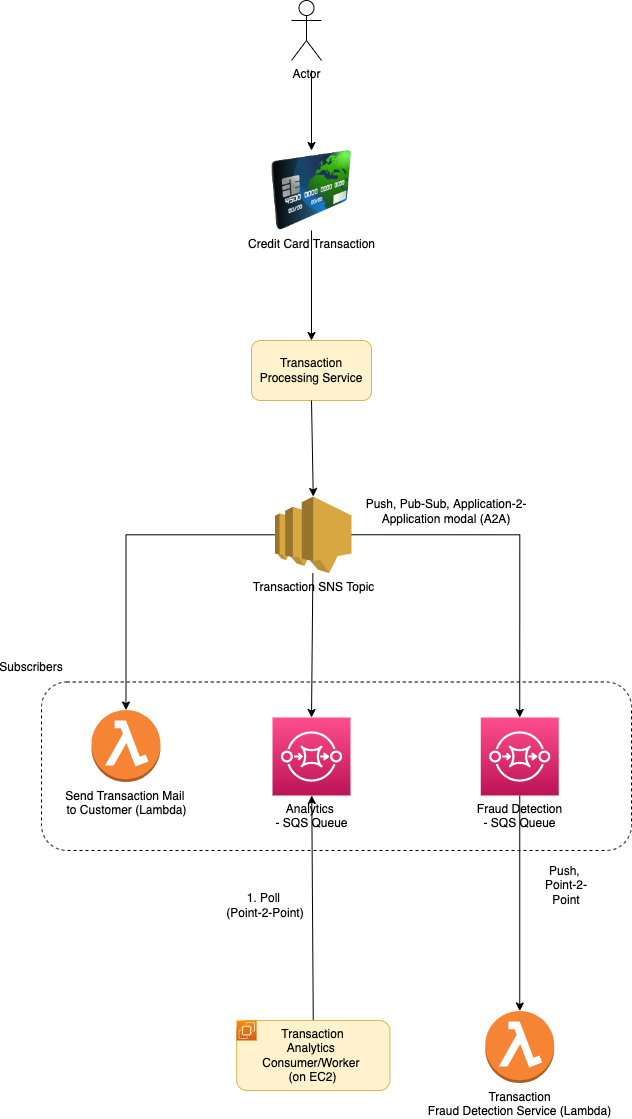

The diagram above was exported from draw.io. Its source (the exported page's mxGraphModel, read from the mxfile embedded in the PNG):
<mxGraphModel dx="946" dy="578" grid="1" gridSize="10" guides="1" tooltips="1" connect="1" arrows="1" fold="1" page="1" pageScale="1" pageWidth="827" pageHeight="1169" math="0" shadow="0">
  <root>
    <mxCell id="0" />
    <mxCell id="1" parent="0" />
    <mxCell id="k4fiQn-9X0b9QZZ4QRJn-2" value="" style="rounded=1;whiteSpace=wrap;html=1;dashed=1;" parent="1" vertex="1">
      <mxGeometry x="150" y="731.5" width="590" height="168.5" as="geometry" />
    </mxCell>
    <mxCell id="7YGImrswCQrrPHVyEjjW-1" value="Credit Card Transaction" style="image;html=1;image=img/lib/clip_art/finance/Credit_Card_128x128.png" parent="1" vertex="1">
      <mxGeometry x="380" y="200" width="80" height="80" as="geometry" />
    </mxCell>
    <mxCell id="7YGImrswCQrrPHVyEjjW-2" value="Actor" style="shape=umlActor;verticalLabelPosition=bottom;verticalAlign=top;html=1;outlineConnect=0;" parent="1" vertex="1">
      <mxGeometry x="400" y="50" width="30" height="60" as="geometry" />
    </mxCell>
    <mxCell id="7YGImrswCQrrPHVyEjjW-3" value="" style="endArrow=classic;html=1;rounded=0;" parent="1" target="7YGImrswCQrrPHVyEjjW-1" edge="1">
      <mxGeometry width="50" height="50" relative="1" as="geometry">
        <mxPoint x="420" y="120" as="sourcePoint" />
        <mxPoint x="440" y="270" as="targetPoint" />
      </mxGeometry>
    </mxCell>
    <mxCell id="7YGImrswCQrrPHVyEjjW-4" value="Transaction Processing Service" style="rounded=1;whiteSpace=wrap;html=1;fillColor=#fff2cc;strokeColor=#d6b656;" parent="1" vertex="1">
      <mxGeometry x="360" y="390" width="120" height="60" as="geometry" />
    </mxCell>
    <mxCell id="7YGImrswCQrrPHVyEjjW-5" value="" style="endArrow=classic;html=1;rounded=0;exitX=0.5;exitY=1;exitDx=0;exitDy=0;entryX=0.5;entryY=0;entryDx=0;entryDy=0;" parent="1" source="7YGImrswCQrrPHVyEjjW-1" target="7YGImrswCQrrPHVyEjjW-4" edge="1">
      <mxGeometry width="50" height="50" relative="1" as="geometry">
        <mxPoint x="390" y="320" as="sourcePoint" />
        <mxPoint x="440" y="270" as="targetPoint" />
      </mxGeometry>
    </mxCell>
    <mxCell id="7YGImrswCQrrPHVyEjjW-6" value="Transaction SNS Topic" style="outlineConnect=0;dashed=0;verticalLabelPosition=bottom;verticalAlign=top;align=center;html=1;shape=mxgraph.aws3.sns;fillColor=#D9A741;gradientColor=none;" parent="1" vertex="1">
      <mxGeometry x="383.5" y="546" width="76.5" height="76.5" as="geometry" />
    </mxCell>
    <mxCell id="7YGImrswCQrrPHVyEjjW-7" value="" style="endArrow=classic;html=1;rounded=0;entryX=0.5;entryY=0;entryDx=0;entryDy=0;entryPerimeter=0;" parent="1" target="7YGImrswCQrrPHVyEjjW-6" edge="1">
      <mxGeometry width="50" height="50" relative="1" as="geometry">
        <mxPoint x="420" y="450" as="sourcePoint" />
        <mxPoint x="440" y="420" as="targetPoint" />
      </mxGeometry>
    </mxCell>
    <mxCell id="7YGImrswCQrrPHVyEjjW-8" value="Send Transaction Mail &lt;br&gt;to Customer (Lambda)" style="outlineConnect=0;dashed=0;verticalLabelPosition=bottom;verticalAlign=top;align=center;html=1;shape=mxgraph.aws3.lambda_function;fillColor=#F58534;gradientColor=none;" parent="1" vertex="1">
      <mxGeometry x="200" y="759.5" width="69" height="72" as="geometry" />
    </mxCell>
    <mxCell id="7YGImrswCQrrPHVyEjjW-9" value="" style="endArrow=classic;html=1;rounded=0;edgeStyle=orthogonalEdgeStyle;" parent="1" source="7YGImrswCQrrPHVyEjjW-6" target="7YGImrswCQrrPHVyEjjW-8" edge="1">
      <mxGeometry width="50" height="50" relative="1" as="geometry">
        <mxPoint x="390" y="620" as="sourcePoint" />
        <mxPoint x="440" y="570" as="targetPoint" />
      </mxGeometry>
    </mxCell>
    <mxCell id="7YGImrswCQrrPHVyEjjW-11" value="" style="endArrow=classic;html=1;rounded=0;entryX=0.5;entryY=0;entryDx=0;entryDy=0;entryPerimeter=0;" parent="1" source="7YGImrswCQrrPHVyEjjW-6" target="lNStkLzIXcKYA6TviPbW-4" edge="1">
      <mxGeometry width="50" height="50" relative="1" as="geometry">
        <mxPoint x="390" y="750" as="sourcePoint" />
        <mxPoint x="421.75" y="759.5" as="targetPoint" />
      </mxGeometry>
    </mxCell>
    <mxCell id="7YGImrswCQrrPHVyEjjW-13" value="" style="endArrow=classic;html=1;rounded=0;exitX=1;exitY=0.5;exitDx=0;exitDy=0;exitPerimeter=0;entryX=0.5;entryY=0;entryDx=0;entryDy=0;entryPerimeter=0;edgeStyle=orthogonalEdgeStyle;" parent="1" source="7YGImrswCQrrPHVyEjjW-6" target="lNStkLzIXcKYA6TviPbW-5" edge="1">
      <mxGeometry width="50" height="50" relative="1" as="geometry">
        <mxPoint x="390" y="750" as="sourcePoint" />
        <mxPoint x="628.25" y="759.5" as="targetPoint" />
      </mxGeometry>
    </mxCell>
    <mxCell id="7YGImrswCQrrPHVyEjjW-16" value="" style="endArrow=classic;html=1;rounded=0;exitX=0.5;exitY=0;exitDx=0;exitDy=0;" parent="1" source="lNStkLzIXcKYA6TviPbW-2" target="lNStkLzIXcKYA6TviPbW-4" edge="1">
      <mxGeometry width="50" height="50" relative="1" as="geometry">
        <mxPoint x="421.75" y="1050" as="sourcePoint" />
        <mxPoint x="421.75" y="852.5" as="targetPoint" />
      </mxGeometry>
    </mxCell>
    <mxCell id="7YGImrswCQrrPHVyEjjW-17" value="1. Poll &lt;br&gt;(Point-2-Point)" style="text;html=1;strokeColor=none;fillColor=none;align=center;verticalAlign=middle;whiteSpace=wrap;rounded=0;" parent="1" vertex="1">
      <mxGeometry x="334" y="940" width="80" height="30" as="geometry" />
    </mxCell>
    <mxCell id="7YGImrswCQrrPHVyEjjW-18" value="" style="endArrow=classic;html=1;rounded=0;entryX=0.5;entryY=0;entryDx=0;entryDy=0;entryPerimeter=0;" parent="1" source="lNStkLzIXcKYA6TviPbW-5" target="7YGImrswCQrrPHVyEjjW-19" edge="1">
      <mxGeometry width="50" height="50" relative="1" as="geometry">
        <mxPoint x="628.25" y="852.5" as="sourcePoint" />
        <mxPoint x="628.25" y="990" as="targetPoint" />
      </mxGeometry>
    </mxCell>
    <mxCell id="7YGImrswCQrrPHVyEjjW-19" value="Transaction&lt;br&gt;Fraud Detection Service (Lambda)" style="outlineConnect=0;dashed=0;verticalLabelPosition=bottom;verticalAlign=top;align=center;html=1;shape=mxgraph.aws3.lambda_function;fillColor=#F58534;gradientColor=none;" parent="1" vertex="1">
      <mxGeometry x="593.75" y="1060.5" width="69" height="72" as="geometry" />
    </mxCell>
    <mxCell id="xLaa-yRtFEWPhVWv5kzc-1" value="Push, &lt;br&gt;Point-2-Point" style="text;html=1;strokeColor=none;fillColor=none;align=center;verticalAlign=middle;whiteSpace=wrap;rounded=0;" parent="1" vertex="1">
      <mxGeometry x="640" y="920" width="70" height="30" as="geometry" />
    </mxCell>
    <mxCell id="k4fiQn-9X0b9QZZ4QRJn-1" value="Push, Pub-Sub, Application-2-Application modal (A2A)" style="text;html=1;strokeColor=none;fillColor=none;align=center;verticalAlign=middle;whiteSpace=wrap;rounded=0;" parent="1" vertex="1">
      <mxGeometry x="450" y="546" width="210" height="30" as="geometry" />
    </mxCell>
    <mxCell id="k4fiQn-9X0b9QZZ4QRJn-3" value="Subscribers" style="text;html=1;strokeColor=none;fillColor=none;align=center;verticalAlign=middle;whiteSpace=wrap;rounded=0;dashed=1;" parent="1" vertex="1">
      <mxGeometry x="110" y="701.5" width="60" height="30" as="geometry" />
    </mxCell>
    <mxCell id="lNStkLzIXcKYA6TviPbW-2" value="&lt;span style=&quot;&quot;&gt;Transaction&lt;/span&gt;&lt;br style=&quot;&quot;&gt;&lt;span style=&quot;&quot;&gt;Analytics &lt;br&gt;Consumer/Worker &lt;br&gt;(on EC2)&lt;/span&gt;" style="rounded=1;whiteSpace=wrap;html=1;fillColor=#fff2cc;strokeColor=#d6b656;" vertex="1" parent="1">
      <mxGeometry x="345.13" y="1070" width="153.25" height="70" as="geometry" />
    </mxCell>
    <mxCell id="lNStkLzIXcKYA6TviPbW-3" value="" style="sketch=0;points=[[0,0,0],[0.25,0,0],[0.5,0,0],[0.75,0,0],[1,0,0],[0,1,0],[0.25,1,0],[0.5,1,0],[0.75,1,0],[1,1,0],[0,0.25,0],[0,0.5,0],[0,0.75,0],[1,0.25,0],[1,0.5,0],[1,0.75,0]];outlineConnect=0;fontColor=#232F3E;gradientColor=#F78E04;gradientDirection=north;fillColor=#D05C17;strokeColor=#ffffff;dashed=0;verticalLabelPosition=bottom;verticalAlign=top;align=center;html=1;fontSize=12;fontStyle=0;aspect=fixed;shape=mxgraph.aws4.resourceIcon;resIcon=mxgraph.aws4.ec2;" vertex="1" parent="1">
      <mxGeometry x="345.13" y="1070" width="20" height="20" as="geometry" />
    </mxCell>
    <mxCell id="lNStkLzIXcKYA6TviPbW-4" value="&lt;span style=&quot;color: rgb(0, 0, 0);&quot;&gt;Analytics &lt;br&gt;- SQS Queue&lt;/span&gt;" style="sketch=0;points=[[0,0,0],[0.25,0,0],[0.5,0,0],[0.75,0,0],[1,0,0],[0,1,0],[0.25,1,0],[0.5,1,0],[0.75,1,0],[1,1,0],[0,0.25,0],[0,0.5,0],[0,0.75,0],[1,0.25,0],[1,0.5,0],[1,0.75,0]];outlineConnect=0;fontColor=#232F3E;gradientColor=#FF4F8B;gradientDirection=north;fillColor=#BC1356;strokeColor=#ffffff;dashed=0;verticalLabelPosition=bottom;verticalAlign=top;align=center;html=1;fontSize=12;fontStyle=0;aspect=fixed;shape=mxgraph.aws4.resourceIcon;resIcon=mxgraph.aws4.sqs;" vertex="1" parent="1">
      <mxGeometry x="381" y="767" width="78" height="78" as="geometry" />
    </mxCell>
    <mxCell id="lNStkLzIXcKYA6TviPbW-5" value="&lt;span style=&quot;color: rgb(0, 0, 0);&quot;&gt;Fraud Detection&lt;br&gt;- SQS Queue&lt;/span&gt;" style="sketch=0;points=[[0,0,0],[0.25,0,0],[0.5,0,0],[0.75,0,0],[1,0,0],[0,1,0],[0.25,1,0],[0.5,1,0],[0.75,1,0],[1,1,0],[0,0.25,0],[0,0.5,0],[0,0.75,0],[1,0.25,0],[1,0.5,0],[1,0.75,0]];outlineConnect=0;fontColor=#232F3E;gradientColor=#FF4F8B;gradientDirection=north;fillColor=#BC1356;strokeColor=#ffffff;dashed=0;verticalLabelPosition=bottom;verticalAlign=top;align=center;html=1;fontSize=12;fontStyle=0;aspect=fixed;shape=mxgraph.aws4.resourceIcon;resIcon=mxgraph.aws4.sqs;" vertex="1" parent="1">
      <mxGeometry x="589.25" y="767" width="78" height="78" as="geometry" />
    </mxCell>
  </root>
</mxGraphModel>